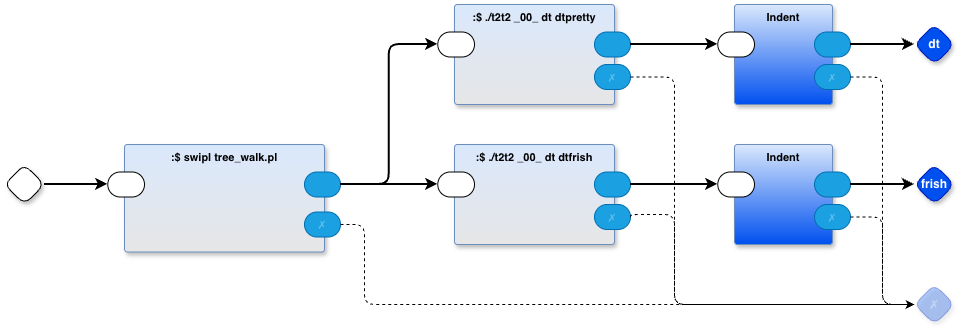

The diagram above was exported from draw.io. Its source (the exported page's mxGraphModel, read from the mxfile embedded in the PNG):
<mxGraphModel dx="1106" dy="758" grid="1" gridSize="10" guides="1" tooltips="1" connect="1" arrows="1" fold="1" page="1" pageScale="1" pageWidth="1100" pageHeight="850" math="0" shadow="0">
  <root>
    <mxCell id="0" />
    <mxCell id="1" parent="0" />
    <mxCell id="n59zJPkuLTpaG_tPsc_R-1" parent="1" style="rounded=1;whiteSpace=wrap;container=1;recursiveResize=0;verticalAlign=top;arcSize=6;fontStyle=1;autosize=0;points=[];absoluteArcSize=1;shadow=1;strokeColor=#6c8ebf;fillColor=#dae8fc;fontFamily=Helvetica;fontSize=11;gradientColor=#E6E6E6;fontColor=default;labelBackgroundColor=none;" value=":$ swipl tree_walk.pl" vertex="1">
      <mxGeometry height="107.5" width="200" x="150" y="420" as="geometry">
        <mxRectangle height="26" width="99" x="-98" y="-1230" as="alternateBounds" />
      </mxGeometry>
    </mxCell>
    <mxCell id="n59zJPkuLTpaG_tPsc_R-2" parent="n59zJPkuLTpaG_tPsc_R-1" style="rounded=1;whiteSpace=wrap;sketch=0;points=[[0,0.5,0,0,0],[1,0.5,0,0,0]];arcSize=50;fontFamily=Helvetica;fontSize=11;fontColor=default;labelBackgroundColor=none;" value="" vertex="1">
      <mxGeometry height="25" width="36.75" x="-16.75" y="27.5" as="geometry" />
    </mxCell>
    <mxCell id="n59zJPkuLTpaG_tPsc_R-3" parent="n59zJPkuLTpaG_tPsc_R-1" style="rounded=1;whiteSpace=wrap;sketch=0;points=[[0,0.5,0,0,0],[1,0.5,0,0,0]];fillColor=#1ba1e2;fontColor=#ffffff;strokeColor=#006EAF;arcSize=50;fontFamily=Helvetica;fontSize=11;textOpacity=30;labelBackgroundColor=none;" value="✗" vertex="1">
      <mxGeometry height="25" width="36" x="180" y="67.5" as="geometry" />
    </mxCell>
    <mxCell id="n59zJPkuLTpaG_tPsc_R-4" parent="n59zJPkuLTpaG_tPsc_R-1" style="rounded=1;whiteSpace=wrap;sketch=0;points=[[0,0.5,0,0,0],[1,0.5,0,0,0]];fillColor=#1ba1e2;fontColor=#ffffff;strokeColor=#006EAF;arcSize=50;fontFamily=Helvetica;fontSize=11;labelBackgroundColor=none;" value="" vertex="1">
      <mxGeometry height="25" width="36" x="180" y="27.5" as="geometry" />
    </mxCell>
    <mxCell id="n59zJPkuLTpaG_tPsc_R-10" parent="1" style="rhombus;whiteSpace=wrap;html=1;rounded=1;fontStyle=1;glass=0;sketch=0;fontSize=12;points=[[0,0.5,0,0,0],[0.5,0,0,0,0],[0.5,1,0,0,0],[1,0.5,0,0,0]];shadow=1;fontFamily=Helvetica;fontColor=default;labelBackgroundColor=none;" value="" vertex="1">
      <mxGeometry height="40" width="40" x="30" y="440" as="geometry" />
    </mxCell>
    <mxCell id="n59zJPkuLTpaG_tPsc_R-11" edge="1" parent="1" source="n59zJPkuLTpaG_tPsc_R-10" style="edgeStyle=orthogonalEdgeStyle;shape=connector;curved=0;rounded=1;orthogonalLoop=1;jettySize=auto;html=1;exitX=1;exitY=0.5;exitDx=0;exitDy=0;exitPerimeter=0;entryX=0;entryY=0.5;entryDx=0;entryDy=0;entryPerimeter=0;strokeColor=default;strokeWidth=2;align=center;verticalAlign=middle;fontFamily=Helvetica;fontSize=11;fontColor=default;labelBackgroundColor=default;endArrow=classic;" target="n59zJPkuLTpaG_tPsc_R-2">
      <mxGeometry relative="1" as="geometry" />
    </mxCell>
    <mxCell id="zfT3Jgju7K4kmZTdQhau-4" parent="1" style="rhombus;whiteSpace=wrap;html=1;rounded=1;fillColor=#0050ef;fontColor=#ffffff;strokeColor=#001DBC;fontStyle=1;glass=0;sketch=0;fontSize=12;points=[[0,0.5,0,0,0],[0.5,0,0,0,0],[0.5,1,0,0,0],[1,0.5,0,0,0]];shadow=1;opacity=30;textOpacity=30;labelBackgroundColor=none;fontFamily=Helvetica;" value="✗" vertex="1">
      <mxGeometry height="40" width="40" x="940" y="560" as="geometry" />
    </mxCell>
    <mxCell id="8_H6ylpi2aKegfjwp-1I-2" parent="1" style="rounded=1;whiteSpace=wrap;container=1;recursiveResize=0;verticalAlign=top;arcSize=6;fontStyle=1;autosize=0;points=[];absoluteArcSize=1;shadow=1;strokeColor=#6c8ebf;fillColor=#dae8fc;fontFamily=Helvetica;fontSize=11;gradientColor=#E6E6E6;fontColor=default;labelBackgroundColor=none;" value=":$ ./t2t2 _00_ dt dtfrish" vertex="1">
      <mxGeometry height="100" width="160" x="480" y="420" as="geometry">
        <mxRectangle height="26" width="99" x="-98" y="-1230" as="alternateBounds" />
      </mxGeometry>
    </mxCell>
    <mxCell id="8_H6ylpi2aKegfjwp-1I-3" parent="8_H6ylpi2aKegfjwp-1I-2" style="rounded=1;whiteSpace=wrap;html=1;sketch=0;points=[[0,0.5,0,0,0],[1,0.5,0,0,0]];arcSize=50;fontFamily=Helvetica;fontSize=11;fontColor=default;labelBackgroundColor=none;" value="" vertex="1">
      <mxGeometry height="25" width="36.75" x="-16.75" y="27.5" as="geometry" />
    </mxCell>
    <mxCell id="8_H6ylpi2aKegfjwp-1I-4" parent="8_H6ylpi2aKegfjwp-1I-2" style="rounded=1;whiteSpace=wrap;html=1;sketch=0;points=[[0,0.5,0,0,0],[1,0.5,0,0,0]];fillColor=#1ba1e2;fontColor=#ffffff;strokeColor=#006EAF;arcSize=50;fontFamily=Helvetica;fontSize=11;textOpacity=30;labelBackgroundColor=none;" value="✗" vertex="1">
      <mxGeometry height="25" width="36" x="140" y="60" as="geometry" />
    </mxCell>
    <mxCell id="8_H6ylpi2aKegfjwp-1I-5" parent="8_H6ylpi2aKegfjwp-1I-2" style="rounded=1;whiteSpace=wrap;html=1;sketch=0;points=[[0,0.5,0,0,0],[1,0.5,0,0,0]];fillColor=#1ba1e2;fontColor=#ffffff;strokeColor=#006EAF;arcSize=50;fontFamily=Helvetica;fontSize=11;labelBackgroundColor=none;" value="" vertex="1">
      <mxGeometry height="25" width="36" x="140" y="27.5" as="geometry" />
    </mxCell>
    <mxCell id="8_H6ylpi2aKegfjwp-1I-10" parent="1" style="rhombus;whiteSpace=wrap;html=1;rounded=1;fontStyle=1;glass=0;sketch=0;fontSize=12;points=[[0,0.5,0,0,0],[0.5,0,0,0,0],[0.5,1,0,0,0],[1,0.5,0,0,0]];shadow=1;fillColor=#0050ef;fontColor=#ffffff;strokeColor=#001DBC;fontFamily=Helvetica;labelBackgroundColor=none;" value="frish" vertex="1">
      <mxGeometry height="40" width="40" x="940" y="440" as="geometry" />
    </mxCell>
    <mxCell id="8_H6ylpi2aKegfjwp-1I-19" edge="1" parent="1" source="n59zJPkuLTpaG_tPsc_R-4" style="edgeStyle=orthogonalEdgeStyle;shape=connector;curved=0;rounded=1;orthogonalLoop=1;jettySize=auto;html=1;entryX=0;entryY=0.5;entryDx=0;entryDy=0;entryPerimeter=0;strokeColor=default;strokeWidth=2;align=center;verticalAlign=middle;fontFamily=Helvetica;fontSize=11;fontColor=default;labelBackgroundColor=default;endArrow=classic;exitX=1;exitY=0.5;exitDx=0;exitDy=0;exitPerimeter=0;" target="8_H6ylpi2aKegfjwp-1I-3">
      <mxGeometry relative="1" as="geometry" />
    </mxCell>
    <mxCell id="8_H6ylpi2aKegfjwp-1I-23" parent="1" style="rounded=1;whiteSpace=wrap;html=1;container=1;recursiveResize=0;verticalAlign=top;arcSize=6;fontStyle=1;autosize=0;points=[];absoluteArcSize=1;shadow=1;strokeColor=#6c8ebf;fillColor=#dae8fc;fontFamily=Helvetica;fontSize=11;gradientColor=#0050EF;fontColor=default;labelBackgroundColor=none;" value="Indent" vertex="1">
      <mxGeometry height="100" width="98" x="760" y="420" as="geometry">
        <mxRectangle height="26" width="99" x="-98" y="-1230" as="alternateBounds" />
      </mxGeometry>
    </mxCell>
    <mxCell id="8_H6ylpi2aKegfjwp-1I-24" parent="8_H6ylpi2aKegfjwp-1I-23" style="rounded=1;whiteSpace=wrap;html=1;sketch=0;points=[[0,0.5,0,0,0],[1,0.5,0,0,0]];arcSize=50;fontFamily=Helvetica;fontSize=11;fontColor=default;labelBackgroundColor=none;" value="" vertex="1">
      <mxGeometry height="25" width="36.75" x="-16.75" y="27.5" as="geometry" />
    </mxCell>
    <mxCell id="8_H6ylpi2aKegfjwp-1I-25" parent="8_H6ylpi2aKegfjwp-1I-23" style="rounded=1;whiteSpace=wrap;html=1;sketch=0;points=[[0,0.5,0,0,0],[1,0.5,0,0,0]];fillColor=#1ba1e2;fontColor=#ffffff;strokeColor=#006EAF;arcSize=50;fontFamily=Helvetica;fontSize=11;labelBackgroundColor=none;" value="" vertex="1">
      <mxGeometry height="25" width="36" x="80" y="27.5" as="geometry" />
    </mxCell>
    <mxCell id="8_H6ylpi2aKegfjwp-1I-26" parent="8_H6ylpi2aKegfjwp-1I-23" style="rounded=1;whiteSpace=wrap;html=1;sketch=0;points=[[0,0.5,0,0,0],[1,0.5,0,0,0]];fillColor=#1ba1e2;fontColor=#ffffff;strokeColor=#006EAF;arcSize=50;fontFamily=Helvetica;fontSize=11;textOpacity=30;labelBackgroundColor=none;" value="✗" vertex="1">
      <mxGeometry height="25" width="36" x="80" y="60" as="geometry" />
    </mxCell>
    <mxCell id="8_H6ylpi2aKegfjwp-1I-31" edge="1" parent="1" source="8_H6ylpi2aKegfjwp-1I-5" style="edgeStyle=orthogonalEdgeStyle;shape=connector;curved=0;rounded=1;orthogonalLoop=1;jettySize=auto;html=1;exitX=1;exitY=0.5;exitDx=0;exitDy=0;exitPerimeter=0;entryX=0;entryY=0.5;entryDx=0;entryDy=0;entryPerimeter=0;strokeColor=default;strokeWidth=2;align=center;verticalAlign=middle;fontFamily=Helvetica;fontSize=11;fontColor=default;labelBackgroundColor=default;endArrow=classic;" target="8_H6ylpi2aKegfjwp-1I-24">
      <mxGeometry relative="1" as="geometry" />
    </mxCell>
    <mxCell id="8_H6ylpi2aKegfjwp-1I-32" edge="1" parent="1" source="8_H6ylpi2aKegfjwp-1I-25" style="edgeStyle=orthogonalEdgeStyle;shape=connector;curved=0;rounded=1;orthogonalLoop=1;jettySize=auto;html=1;exitX=1;exitY=0.5;exitDx=0;exitDy=0;exitPerimeter=0;entryX=0;entryY=0.5;entryDx=0;entryDy=0;entryPerimeter=0;strokeColor=default;strokeWidth=2;align=center;verticalAlign=middle;fontFamily=Helvetica;fontSize=11;fontColor=default;labelBackgroundColor=default;endArrow=classic;" target="8_H6ylpi2aKegfjwp-1I-10">
      <mxGeometry relative="1" as="geometry" />
    </mxCell>
    <mxCell id="8_H6ylpi2aKegfjwp-1I-37" edge="1" parent="1" source="8_H6ylpi2aKegfjwp-1I-4" style="edgeStyle=orthogonalEdgeStyle;shape=connector;curved=0;rounded=1;orthogonalLoop=1;jettySize=auto;html=1;exitX=1;exitY=0.5;exitDx=0;exitDy=0;exitPerimeter=0;entryX=0;entryY=0.5;entryDx=0;entryDy=0;entryPerimeter=0;dashed=1;strokeColor=default;strokeWidth=1;align=center;verticalAlign=middle;fontFamily=Helvetica;fontSize=11;fontColor=default;labelBackgroundColor=default;endArrow=classic;" target="zfT3Jgju7K4kmZTdQhau-4">
      <mxGeometry relative="1" as="geometry">
        <Array as="points">
          <mxPoint x="656" y="490" />
          <mxPoint x="700" y="490" />
          <mxPoint x="700" y="580" />
        </Array>
      </mxGeometry>
    </mxCell>
    <mxCell id="8_H6ylpi2aKegfjwp-1I-39" edge="1" parent="1" source="8_H6ylpi2aKegfjwp-1I-26" style="edgeStyle=orthogonalEdgeStyle;shape=connector;curved=0;rounded=1;orthogonalLoop=1;jettySize=auto;html=1;exitX=1;exitY=0.5;exitDx=0;exitDy=0;exitPerimeter=0;entryX=0;entryY=0.5;entryDx=0;entryDy=0;entryPerimeter=0;dashed=1;strokeColor=default;strokeWidth=1;align=center;verticalAlign=middle;fontFamily=Helvetica;fontSize=11;fontColor=default;labelBackgroundColor=default;endArrow=classic;jumpStyle=gap;" target="zfT3Jgju7K4kmZTdQhau-4">
      <mxGeometry relative="1" as="geometry" />
    </mxCell>
    <mxCell id="8_H6ylpi2aKegfjwp-1I-41" edge="1" parent="1" source="n59zJPkuLTpaG_tPsc_R-3" style="edgeStyle=orthogonalEdgeStyle;shape=connector;curved=0;rounded=1;jumpStyle=gap;orthogonalLoop=1;jettySize=auto;html=1;entryX=0;entryY=0.5;entryDx=0;entryDy=0;entryPerimeter=0;dashed=1;strokeColor=default;strokeWidth=1;align=center;verticalAlign=middle;fontFamily=Helvetica;fontSize=11;fontColor=default;labelBackgroundColor=default;endArrow=classic;" target="zfT3Jgju7K4kmZTdQhau-4">
      <mxGeometry relative="1" as="geometry">
        <Array as="points">
          <mxPoint x="390" y="500" />
          <mxPoint x="390" y="580" />
        </Array>
      </mxGeometry>
    </mxCell>
    <mxCell id="q_v1Qs8nn-59GsAfghcM-1" parent="1" style="rhombus;whiteSpace=wrap;html=1;rounded=1;fontStyle=1;glass=0;sketch=0;fontSize=12;points=[[0,0.5,0,0,0],[0.5,0,0,0,0],[0.5,1,0,0,0],[1,0.5,0,0,0]];shadow=1;fillColor=#0050ef;fontColor=#ffffff;strokeColor=#001DBC;fontFamily=Helvetica;labelBackgroundColor=none;" value="dt" vertex="1">
      <mxGeometry height="40" width="40" x="940" y="300" as="geometry" />
    </mxCell>
    <mxCell id="pyAVMJIgTdbYyEj7h--f-1" parent="1" style="rounded=1;whiteSpace=wrap;container=1;recursiveResize=0;verticalAlign=top;arcSize=6;fontStyle=1;autosize=0;points=[];absoluteArcSize=1;shadow=1;strokeColor=#6c8ebf;fillColor=#dae8fc;fontFamily=Helvetica;fontSize=11;gradientColor=#E6E6E6;fontColor=default;labelBackgroundColor=none;" value=":$ ./t2t2 _00_ dt dtpretty" vertex="1">
      <mxGeometry height="100" width="160" x="480" y="280" as="geometry">
        <mxRectangle height="26" width="99" x="-98" y="-1230" as="alternateBounds" />
      </mxGeometry>
    </mxCell>
    <mxCell id="pyAVMJIgTdbYyEj7h--f-2" parent="pyAVMJIgTdbYyEj7h--f-1" style="rounded=1;whiteSpace=wrap;html=1;sketch=0;points=[[0,0.5,0,0,0],[1,0.5,0,0,0]];arcSize=50;fontFamily=Helvetica;fontSize=11;fontColor=default;labelBackgroundColor=none;" value="" vertex="1">
      <mxGeometry height="25" width="36.75" x="-16.75" y="27.5" as="geometry" />
    </mxCell>
    <mxCell id="pyAVMJIgTdbYyEj7h--f-3" parent="pyAVMJIgTdbYyEj7h--f-1" style="rounded=1;whiteSpace=wrap;html=1;sketch=0;points=[[0,0.5,0,0,0],[1,0.5,0,0,0]];fillColor=#1ba1e2;fontColor=#ffffff;strokeColor=#006EAF;arcSize=50;fontFamily=Helvetica;fontSize=11;textOpacity=30;labelBackgroundColor=none;" value="✗" vertex="1">
      <mxGeometry height="25" width="36" x="140" y="60" as="geometry" />
    </mxCell>
    <mxCell id="pyAVMJIgTdbYyEj7h--f-4" parent="pyAVMJIgTdbYyEj7h--f-1" style="rounded=1;whiteSpace=wrap;html=1;sketch=0;points=[[0,0.5,0,0,0],[1,0.5,0,0,0]];fillColor=#1ba1e2;fontColor=#ffffff;strokeColor=#006EAF;arcSize=50;fontFamily=Helvetica;fontSize=11;labelBackgroundColor=none;" value="" vertex="1">
      <mxGeometry height="25" width="36" x="140" y="27.5" as="geometry" />
    </mxCell>
    <mxCell id="pyAVMJIgTdbYyEj7h--f-5" parent="1" style="rounded=1;whiteSpace=wrap;html=1;container=1;recursiveResize=0;verticalAlign=top;arcSize=6;fontStyle=1;autosize=0;points=[];absoluteArcSize=1;shadow=1;strokeColor=#6c8ebf;fillColor=#dae8fc;fontFamily=Helvetica;fontSize=11;gradientColor=#0050EF;fontColor=default;labelBackgroundColor=none;" value="Indent" vertex="1">
      <mxGeometry height="100" width="98" x="760" y="280" as="geometry">
        <mxRectangle height="26" width="99" x="-98" y="-1230" as="alternateBounds" />
      </mxGeometry>
    </mxCell>
    <mxCell id="pyAVMJIgTdbYyEj7h--f-6" parent="pyAVMJIgTdbYyEj7h--f-5" style="rounded=1;whiteSpace=wrap;html=1;sketch=0;points=[[0,0.5,0,0,0],[1,0.5,0,0,0]];arcSize=50;fontFamily=Helvetica;fontSize=11;fontColor=default;labelBackgroundColor=none;" value="" vertex="1">
      <mxGeometry height="25" width="36.75" x="-16.75" y="27.5" as="geometry" />
    </mxCell>
    <mxCell id="pyAVMJIgTdbYyEj7h--f-7" parent="pyAVMJIgTdbYyEj7h--f-5" style="rounded=1;whiteSpace=wrap;html=1;sketch=0;points=[[0,0.5,0,0,0],[1,0.5,0,0,0]];fillColor=#1ba1e2;fontColor=#ffffff;strokeColor=#006EAF;arcSize=50;fontFamily=Helvetica;fontSize=11;labelBackgroundColor=none;" value="" vertex="1">
      <mxGeometry height="25" width="36" x="80" y="27.5" as="geometry" />
    </mxCell>
    <mxCell id="pyAVMJIgTdbYyEj7h--f-8" parent="pyAVMJIgTdbYyEj7h--f-5" style="rounded=1;whiteSpace=wrap;html=1;sketch=0;points=[[0,0.5,0,0,0],[1,0.5,0,0,0]];fillColor=#1ba1e2;fontColor=#ffffff;strokeColor=#006EAF;arcSize=50;fontFamily=Helvetica;fontSize=11;textOpacity=30;labelBackgroundColor=none;" value="✗" vertex="1">
      <mxGeometry height="25" width="36" x="80" y="60" as="geometry" />
    </mxCell>
    <mxCell id="pyAVMJIgTdbYyEj7h--f-9" edge="1" parent="1" source="pyAVMJIgTdbYyEj7h--f-4" style="edgeStyle=orthogonalEdgeStyle;shape=connector;curved=0;rounded=1;orthogonalLoop=1;jettySize=auto;html=1;exitX=1;exitY=0.5;exitDx=0;exitDy=0;exitPerimeter=0;entryX=0;entryY=0.5;entryDx=0;entryDy=0;entryPerimeter=0;strokeColor=default;strokeWidth=2;align=center;verticalAlign=middle;fontFamily=Helvetica;fontSize=11;fontColor=default;labelBackgroundColor=default;endArrow=classic;" target="pyAVMJIgTdbYyEj7h--f-6">
      <mxGeometry relative="1" as="geometry" />
    </mxCell>
    <mxCell id="pyAVMJIgTdbYyEj7h--f-11" edge="1" parent="1" source="pyAVMJIgTdbYyEj7h--f-7" style="edgeStyle=orthogonalEdgeStyle;shape=connector;curved=0;rounded=1;orthogonalLoop=1;jettySize=auto;html=1;exitX=1;exitY=0.5;exitDx=0;exitDy=0;exitPerimeter=0;entryX=0;entryY=0.5;entryDx=0;entryDy=0;entryPerimeter=0;strokeColor=default;strokeWidth=2;align=center;verticalAlign=middle;fontFamily=Helvetica;fontSize=11;fontColor=default;labelBackgroundColor=default;endArrow=classic;" target="q_v1Qs8nn-59GsAfghcM-1">
      <mxGeometry relative="1" as="geometry" />
    </mxCell>
    <mxCell id="pyAVMJIgTdbYyEj7h--f-12" edge="1" parent="1" source="n59zJPkuLTpaG_tPsc_R-4" style="edgeStyle=orthogonalEdgeStyle;shape=connector;curved=0;rounded=1;orthogonalLoop=1;jettySize=auto;html=1;exitX=1;exitY=0.5;exitDx=0;exitDy=0;exitPerimeter=0;entryX=0;entryY=0.5;entryDx=0;entryDy=0;entryPerimeter=0;strokeColor=default;strokeWidth=2;align=center;verticalAlign=middle;fontFamily=Helvetica;fontSize=11;fontColor=default;labelBackgroundColor=default;endArrow=classic;" target="pyAVMJIgTdbYyEj7h--f-2">
      <mxGeometry relative="1" as="geometry" />
    </mxCell>
    <mxCell id="pyAVMJIgTdbYyEj7h--f-13" edge="1" parent="1" source="pyAVMJIgTdbYyEj7h--f-3" style="edgeStyle=orthogonalEdgeStyle;shape=connector;curved=0;rounded=1;orthogonalLoop=1;jettySize=auto;html=1;entryX=0;entryY=0.5;entryDx=0;entryDy=0;entryPerimeter=0;strokeColor=default;strokeWidth=1;align=center;verticalAlign=middle;fontFamily=Helvetica;fontSize=11;fontColor=default;labelBackgroundColor=default;endArrow=classic;dashed=1;" target="zfT3Jgju7K4kmZTdQhau-4">
      <mxGeometry relative="1" as="geometry">
        <Array as="points">
          <mxPoint x="700" y="353" />
          <mxPoint x="700" y="580" />
        </Array>
      </mxGeometry>
    </mxCell>
    <mxCell id="pyAVMJIgTdbYyEj7h--f-14" edge="1" parent="1" source="pyAVMJIgTdbYyEj7h--f-8" style="edgeStyle=orthogonalEdgeStyle;shape=connector;curved=0;rounded=1;orthogonalLoop=1;jettySize=auto;html=1;exitX=1;exitY=0.5;exitDx=0;exitDy=0;exitPerimeter=0;dashed=1;strokeColor=default;strokeWidth=1;align=center;verticalAlign=middle;fontFamily=Helvetica;fontSize=11;fontColor=default;labelBackgroundColor=default;endArrow=classic;entryX=0;entryY=0.5;entryDx=0;entryDy=0;entryPerimeter=0;" target="zfT3Jgju7K4kmZTdQhau-4">
      <mxGeometry relative="1" as="geometry">
        <mxPoint x="930" y="640" as="targetPoint" />
      </mxGeometry>
    </mxCell>
  </root>
</mxGraphModel>